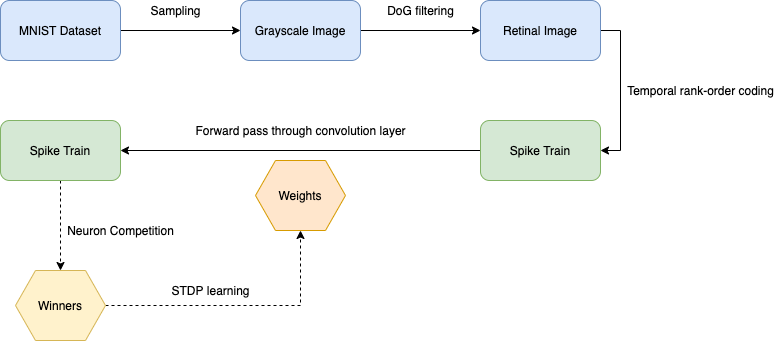

The diagram above was exported from draw.io. Its source (the exported page's mxGraphModel, read from the mxfile embedded in the PNG):
<mxGraphModel dx="2804" dy="3420" grid="1" gridSize="10" guides="1" tooltips="1" connect="1" arrows="1" fold="1" page="1" pageScale="1" pageWidth="827" pageHeight="1169" math="0" shadow="0">
  <root>
    <mxCell id="0" />
    <mxCell id="1" parent="0" />
    <mxCell id="2" style="edgeStyle=orthogonalEdgeStyle;rounded=0;orthogonalLoop=1;jettySize=auto;html=1;exitX=1;exitY=0.5;exitDx=0;exitDy=0;entryX=0;entryY=0.5;entryDx=0;entryDy=0;" edge="1" source="3" target="5" parent="1">
      <mxGeometry relative="1" as="geometry" />
    </mxCell>
    <mxCell id="3" value="MNIST Dataset" style="rounded=1;whiteSpace=wrap;html=1;fillColor=#dae8fc;strokeColor=#6c8ebf;" vertex="1" parent="1">
      <mxGeometry x="-680" y="-240" width="120" height="60" as="geometry" />
    </mxCell>
    <mxCell id="4" style="edgeStyle=orthogonalEdgeStyle;rounded=0;orthogonalLoop=1;jettySize=auto;html=1;exitX=1;exitY=0.5;exitDx=0;exitDy=0;entryX=0;entryY=0.5;entryDx=0;entryDy=0;" edge="1" source="5" target="7" parent="1">
      <mxGeometry relative="1" as="geometry" />
    </mxCell>
    <mxCell id="5" value="Grayscale Image" style="rounded=1;whiteSpace=wrap;html=1;fillColor=#dae8fc;strokeColor=#6c8ebf;" vertex="1" parent="1">
      <mxGeometry x="-440" y="-240" width="120" height="60" as="geometry" />
    </mxCell>
    <mxCell id="6" style="edgeStyle=orthogonalEdgeStyle;rounded=0;orthogonalLoop=1;jettySize=auto;html=1;exitX=1;exitY=0.5;exitDx=0;exitDy=0;entryX=1;entryY=0.5;entryDx=0;entryDy=0;" edge="1" source="7" target="11" parent="1">
      <mxGeometry relative="1" as="geometry" />
    </mxCell>
    <mxCell id="7" value="Retinal Image" style="rounded=1;whiteSpace=wrap;html=1;fillColor=#dae8fc;strokeColor=#6c8ebf;" vertex="1" parent="1">
      <mxGeometry x="-200" y="-240" width="120" height="60" as="geometry" />
    </mxCell>
    <mxCell id="8" value="Sampling" style="text;html=1;align=center;verticalAlign=middle;resizable=0;points=[];autosize=1;strokeColor=none;" vertex="1" parent="1">
      <mxGeometry x="-540" y="-240" width="70" height="20" as="geometry" />
    </mxCell>
    <mxCell id="9" value="DoG filtering" style="text;html=1;align=center;verticalAlign=middle;resizable=0;points=[];autosize=1;strokeColor=none;" vertex="1" parent="1">
      <mxGeometry x="-300" y="-240" width="80" height="20" as="geometry" />
    </mxCell>
    <mxCell id="10" style="edgeStyle=orthogonalEdgeStyle;rounded=0;orthogonalLoop=1;jettySize=auto;html=1;exitX=0;exitY=0.5;exitDx=0;exitDy=0;entryX=1;entryY=0.5;entryDx=0;entryDy=0;" edge="1" source="11" target="14" parent="1">
      <mxGeometry relative="1" as="geometry" />
    </mxCell>
    <mxCell id="11" value="Spike Train" style="rounded=1;whiteSpace=wrap;html=1;fillColor=#d5e8d4;strokeColor=#82b366;" vertex="1" parent="1">
      <mxGeometry x="-200" y="-120" width="120" height="60" as="geometry" />
    </mxCell>
    <mxCell id="12" value="Temporal rank-order coding" style="text;html=1;align=center;verticalAlign=middle;resizable=0;points=[];autosize=1;strokeColor=none;" vertex="1" parent="1">
      <mxGeometry x="-60" y="-160" width="160" height="20" as="geometry" />
    </mxCell>
    <mxCell id="13" style="edgeStyle=orthogonalEdgeStyle;rounded=0;orthogonalLoop=1;jettySize=auto;html=1;exitX=0.5;exitY=1;exitDx=0;exitDy=0;entryX=0.5;entryY=0;entryDx=0;entryDy=0;dashed=1;" edge="1" source="14" target="18" parent="1">
      <mxGeometry relative="1" as="geometry" />
    </mxCell>
    <mxCell id="14" value="Spike Train" style="rounded=1;whiteSpace=wrap;html=1;fillColor=#d5e8d4;strokeColor=#82b366;" vertex="1" parent="1">
      <mxGeometry x="-680" y="-120" width="120" height="60" as="geometry" />
    </mxCell>
    <mxCell id="15" value="Forward pass through convolution layer" style="text;html=1;align=center;verticalAlign=middle;resizable=0;points=[];autosize=1;strokeColor=none;" vertex="1" parent="1">
      <mxGeometry x="-495" y="-120" width="230" height="20" as="geometry" />
    </mxCell>
    <mxCell id="16" value="Weights" style="shape=hexagon;perimeter=hexagonPerimeter2;whiteSpace=wrap;html=1;fixedSize=1;fillColor=#ffe6cc;strokeColor=#d79b00;" vertex="1" parent="1">
      <mxGeometry x="-425" y="-80" width="90" height="70" as="geometry" />
    </mxCell>
    <mxCell id="17" style="edgeStyle=orthogonalEdgeStyle;rounded=0;orthogonalLoop=1;jettySize=auto;html=1;exitX=1;exitY=0.5;exitDx=0;exitDy=0;entryX=0.5;entryY=1;entryDx=0;entryDy=0;dashed=1;" edge="1" source="18" target="16" parent="1">
      <mxGeometry relative="1" as="geometry" />
    </mxCell>
    <mxCell id="18" value="Winners" style="shape=hexagon;perimeter=hexagonPerimeter2;whiteSpace=wrap;html=1;fixedSize=1;fillColor=#fff2cc;strokeColor=#d6b656;" vertex="1" parent="1">
      <mxGeometry x="-665" y="30" width="90" height="70" as="geometry" />
    </mxCell>
    <mxCell id="19" value="Neuron Competition" style="text;html=1;align=center;verticalAlign=middle;resizable=0;points=[];autosize=1;strokeColor=none;" vertex="1" parent="1">
      <mxGeometry x="-620" y="-20" width="120" height="20" as="geometry" />
    </mxCell>
    <mxCell id="20" value="STDP learning" style="text;html=1;align=center;verticalAlign=middle;resizable=0;points=[];autosize=1;strokeColor=none;" vertex="1" parent="1">
      <mxGeometry x="-515" y="40" width="90" height="20" as="geometry" />
    </mxCell>
  </root>
</mxGraphModel>